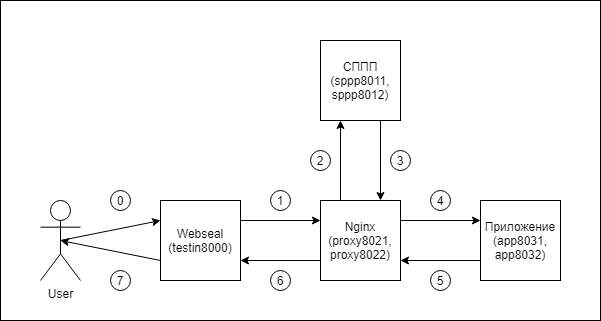

The diagram above was exported from draw.io. Its source (the exported page's mxGraphModel, read from the mxfile embedded in the PNG):
<mxGraphModel dx="632" dy="685" grid="1" gridSize="10" guides="1" tooltips="1" connect="1" arrows="1" fold="1" page="1" pageScale="1.5" pageWidth="1169" pageHeight="826" background="none" math="0" shadow="0">
  <root>
    <mxCell id="0" style=";html=1;" />
    <mxCell id="1" style=";html=1;" parent="0" />
    <mxCell id="PneqRM25gQfIVDr9euUK-34" value="" style="whiteSpace=wrap;html=1;" parent="1" vertex="1">
      <mxGeometry x="40" y="80" width="600" height="320" as="geometry" />
    </mxCell>
    <mxCell id="PneqRM25gQfIVDr9euUK-2" value="СППП&lt;br&gt;(sppp8011,&lt;br&gt;sppp8012)" style="rounded=0;whiteSpace=wrap;html=1;" parent="1" vertex="1">
      <mxGeometry x="360" y="120" width="80" height="80" as="geometry" />
    </mxCell>
    <mxCell id="PneqRM25gQfIVDr9euUK-3" value="" style="endArrow=classic;html=1;exitX=1;exitY=0.25;exitDx=0;exitDy=0;entryX=0;entryY=0.25;entryDx=0;entryDy=0;" parent="1" source="PneqRM25gQfIVDr9euUK-4" target="PneqRM25gQfIVDr9euUK-6" edge="1">
      <mxGeometry width="50" height="50" relative="1" as="geometry">
        <mxPoint x="440" y="120" as="sourcePoint" />
        <mxPoint x="560" y="330" as="targetPoint" />
      </mxGeometry>
    </mxCell>
    <mxCell id="PneqRM25gQfIVDr9euUK-4" value="Webseal&lt;br&gt;(testin8000)" style="rounded=0;whiteSpace=wrap;html=1;" parent="1" vertex="1">
      <mxGeometry x="200" y="280" width="80" height="80" as="geometry" />
    </mxCell>
    <mxCell id="PneqRM25gQfIVDr9euUK-5" value="Приложение&lt;br&gt;(app8031,&lt;br&gt;app8032)" style="rounded=0;whiteSpace=wrap;html=1;" parent="1" vertex="1">
      <mxGeometry x="520" y="280" width="80" height="80" as="geometry" />
    </mxCell>
    <mxCell id="PneqRM25gQfIVDr9euUK-6" value="Nginx&lt;br&gt;(proxy8021,&lt;br&gt;proxy8022)" style="rounded=0;whiteSpace=wrap;html=1;" parent="1" vertex="1">
      <mxGeometry x="360" y="280" width="80" height="80" as="geometry" />
    </mxCell>
    <mxCell id="PneqRM25gQfIVDr9euUK-7" value="" style="endArrow=classic;html=1;entryX=0.75;entryY=0;entryDx=0;entryDy=0;exitX=0.75;exitY=1;exitDx=0;exitDy=0;" parent="1" source="PneqRM25gQfIVDr9euUK-2" target="PneqRM25gQfIVDr9euUK-6" edge="1">
      <mxGeometry width="50" height="50" relative="1" as="geometry">
        <mxPoint x="380" y="180" as="sourcePoint" />
        <mxPoint x="430" y="130" as="targetPoint" />
      </mxGeometry>
    </mxCell>
    <mxCell id="PneqRM25gQfIVDr9euUK-8" value="" style="endArrow=classic;html=1;entryX=0;entryY=0.25;entryDx=0;entryDy=0;exitX=1;exitY=0.25;exitDx=0;exitDy=0;" parent="1" source="PneqRM25gQfIVDr9euUK-6" target="PneqRM25gQfIVDr9euUK-5" edge="1">
      <mxGeometry width="50" height="50" relative="1" as="geometry">
        <mxPoint x="480" y="140" as="sourcePoint" />
        <mxPoint x="530" y="95" as="targetPoint" />
      </mxGeometry>
    </mxCell>
    <mxCell id="PneqRM25gQfIVDr9euUK-9" value="" style="endArrow=classic;html=1;exitX=0.25;exitY=0;exitDx=0;exitDy=0;entryX=0.25;entryY=1;entryDx=0;entryDy=0;" parent="1" source="PneqRM25gQfIVDr9euUK-6" target="PneqRM25gQfIVDr9euUK-2" edge="1">
      <mxGeometry width="50" height="50" relative="1" as="geometry">
        <mxPoint x="380" y="180" as="sourcePoint" />
        <mxPoint x="430" y="130" as="targetPoint" />
      </mxGeometry>
    </mxCell>
    <mxCell id="PneqRM25gQfIVDr9euUK-10" value="" style="endArrow=classic;html=1;entryX=1;entryY=0.75;entryDx=0;entryDy=0;exitX=0;exitY=0.75;exitDx=0;exitDy=0;" parent="1" source="PneqRM25gQfIVDr9euUK-5" target="PneqRM25gQfIVDr9euUK-6" edge="1">
      <mxGeometry width="50" height="50" relative="1" as="geometry">
        <mxPoint x="380" y="180" as="sourcePoint" />
        <mxPoint x="430" y="130" as="targetPoint" />
      </mxGeometry>
    </mxCell>
    <mxCell id="PneqRM25gQfIVDr9euUK-11" value="" style="endArrow=classic;html=1;entryX=1;entryY=0.75;entryDx=0;entryDy=0;exitX=0;exitY=0.75;exitDx=0;exitDy=0;" parent="1" source="PneqRM25gQfIVDr9euUK-6" target="PneqRM25gQfIVDr9euUK-4" edge="1">
      <mxGeometry width="50" height="50" relative="1" as="geometry">
        <mxPoint x="380" y="180" as="sourcePoint" />
        <mxPoint x="430" y="130" as="targetPoint" />
      </mxGeometry>
    </mxCell>
    <mxCell id="PneqRM25gQfIVDr9euUK-12" value="User" style="shape=umlActor;verticalLabelPosition=bottom;labelBackgroundColor=#ffffff;verticalAlign=top;html=1;outlineConnect=0;" parent="1" vertex="1">
      <mxGeometry x="80" y="280" width="40" height="80" as="geometry" />
    </mxCell>
    <mxCell id="PneqRM25gQfIVDr9euUK-23" value="1" style="ellipse;whiteSpace=wrap;html=1;aspect=fixed;" parent="1" vertex="1">
      <mxGeometry x="310" y="270" width="20" height="20" as="geometry" />
    </mxCell>
    <mxCell id="PneqRM25gQfIVDr9euUK-26" value="3" style="ellipse;whiteSpace=wrap;html=1;aspect=fixed;" parent="1" vertex="1">
      <mxGeometry x="430" y="230" width="20" height="20" as="geometry" />
    </mxCell>
    <mxCell id="PneqRM25gQfIVDr9euUK-27" value="2" style="ellipse;whiteSpace=wrap;html=1;aspect=fixed;" parent="1" vertex="1">
      <mxGeometry x="350" y="230" width="20" height="20" as="geometry" />
    </mxCell>
    <mxCell id="PneqRM25gQfIVDr9euUK-28" value="6" style="ellipse;whiteSpace=wrap;html=1;aspect=fixed;" parent="1" vertex="1">
      <mxGeometry x="310" y="350" width="20" height="20" as="geometry" />
    </mxCell>
    <mxCell id="PneqRM25gQfIVDr9euUK-29" value="5" style="ellipse;whiteSpace=wrap;html=1;aspect=fixed;" parent="1" vertex="1">
      <mxGeometry x="470" y="350" width="20" height="20" as="geometry" />
    </mxCell>
    <mxCell id="PneqRM25gQfIVDr9euUK-32" value="4" style="ellipse;whiteSpace=wrap;html=1;aspect=fixed;" parent="1" vertex="1">
      <mxGeometry x="470" y="270" width="20" height="20" as="geometry" />
    </mxCell>
    <mxCell id="R_9Yj24YnDh1QXs0hRlS-3" value="0" style="ellipse;whiteSpace=wrap;html=1;aspect=fixed;" parent="1" vertex="1">
      <mxGeometry x="150" y="270" width="20" height="20" as="geometry" />
    </mxCell>
    <mxCell id="R_9Yj24YnDh1QXs0hRlS-4" value="" style="endArrow=classic;html=1;entryX=0;entryY=0.25;entryDx=0;entryDy=0;exitX=0.5;exitY=0.5;exitDx=0;exitDy=0;exitPerimeter=0;" parent="1" source="PneqRM25gQfIVDr9euUK-12" target="PneqRM25gQfIVDr9euUK-4" edge="1">
      <mxGeometry width="50" height="50" relative="1" as="geometry">
        <mxPoint x="230" y="440" as="sourcePoint" />
        <mxPoint x="170" y="450" as="targetPoint" />
      </mxGeometry>
    </mxCell>
    <mxCell id="R_9Yj24YnDh1QXs0hRlS-5" value="" style="endArrow=classic;html=1;entryX=0.5;entryY=0.5;entryDx=0;entryDy=0;exitX=0;exitY=0.75;exitDx=0;exitDy=0;entryPerimeter=0;" parent="1" source="PneqRM25gQfIVDr9euUK-4" target="PneqRM25gQfIVDr9euUK-12" edge="1">
      <mxGeometry width="50" height="50" relative="1" as="geometry">
        <mxPoint x="130" y="436" as="sourcePoint" />
        <mxPoint x="210" y="420" as="targetPoint" />
      </mxGeometry>
    </mxCell>
    <mxCell id="R_9Yj24YnDh1QXs0hRlS-6" value="7" style="ellipse;whiteSpace=wrap;html=1;aspect=fixed;" parent="1" vertex="1">
      <mxGeometry x="150" y="350" width="20" height="20" as="geometry" />
    </mxCell>
  </root>
</mxGraphModel>